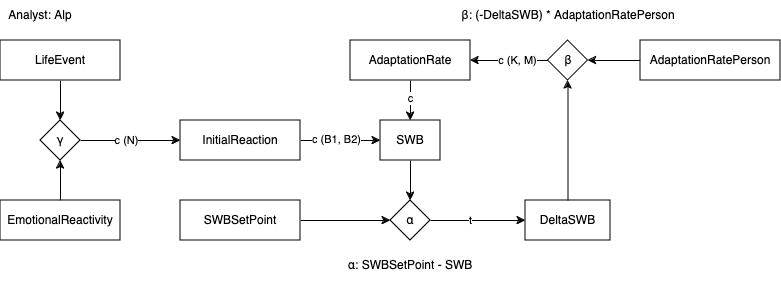

The diagram above was exported from draw.io. Its source (the exported page's mxGraphModel, read from the mxfile embedded in the PNG):
<mxGraphModel dx="895" dy="575" grid="1" gridSize="10" guides="1" tooltips="1" connect="1" arrows="1" fold="1" page="1" pageScale="1" pageWidth="827" pageHeight="1169" math="0" shadow="0">
  <root>
    <mxCell id="0" />
    <mxCell id="1" parent="0" />
    <mxCell id="g48SRaJ_zTbqPzLMM2-U-20" style="edgeStyle=orthogonalEdgeStyle;rounded=0;orthogonalLoop=1;jettySize=auto;html=1;exitX=0.5;exitY=1;exitDx=0;exitDy=0;entryX=0.5;entryY=0;entryDx=0;entryDy=0;" edge="1" parent="1" source="A-w8TeFKZ6NLx6qVMdYu-1" target="g48SRaJ_zTbqPzLMM2-U-17">
      <mxGeometry relative="1" as="geometry" />
    </mxCell>
    <mxCell id="A-w8TeFKZ6NLx6qVMdYu-1" value="LifeEvent" style="rounded=0;whiteSpace=wrap;html=1;" vertex="1" parent="1">
      <mxGeometry x="10" y="80" width="120" height="40" as="geometry" />
    </mxCell>
    <mxCell id="A-w8TeFKZ6NLx6qVMdYu-7" value="" style="edgeStyle=orthogonalEdgeStyle;rounded=0;orthogonalLoop=1;jettySize=auto;html=1;" edge="1" parent="1" source="A-w8TeFKZ6NLx6qVMdYu-2" target="A-w8TeFKZ6NLx6qVMdYu-6">
      <mxGeometry relative="1" as="geometry" />
    </mxCell>
    <mxCell id="A-w8TeFKZ6NLx6qVMdYu-8" value="c (B1, B2)" style="edgeLabel;html=1;align=center;verticalAlign=middle;resizable=0;points=[];" vertex="1" connectable="0" parent="A-w8TeFKZ6NLx6qVMdYu-7">
      <mxGeometry x="-0.4" y="-1" relative="1" as="geometry">
        <mxPoint x="12" y="-2" as="offset" />
      </mxGeometry>
    </mxCell>
    <mxCell id="A-w8TeFKZ6NLx6qVMdYu-2" value="InitialReaction" style="rounded=0;whiteSpace=wrap;html=1;" vertex="1" parent="1">
      <mxGeometry x="190" y="160" width="120" height="40" as="geometry" />
    </mxCell>
    <mxCell id="A-w8TeFKZ6NLx6qVMdYu-13" style="edgeStyle=orthogonalEdgeStyle;rounded=0;orthogonalLoop=1;jettySize=auto;html=1;exitX=0.5;exitY=1;exitDx=0;exitDy=0;entryX=0.5;entryY=0;entryDx=0;entryDy=0;" edge="1" parent="1" source="A-w8TeFKZ6NLx6qVMdYu-6" target="A-w8TeFKZ6NLx6qVMdYu-12">
      <mxGeometry relative="1" as="geometry" />
    </mxCell>
    <mxCell id="A-w8TeFKZ6NLx6qVMdYu-6" value="SWB" style="rounded=0;whiteSpace=wrap;html=1;" vertex="1" parent="1">
      <mxGeometry x="390" y="160" width="60" height="40" as="geometry" />
    </mxCell>
    <mxCell id="A-w8TeFKZ6NLx6qVMdYu-14" style="edgeStyle=orthogonalEdgeStyle;rounded=0;orthogonalLoop=1;jettySize=auto;html=1;exitX=1;exitY=0.5;exitDx=0;exitDy=0;entryX=0;entryY=0.5;entryDx=0;entryDy=0;" edge="1" parent="1" source="A-w8TeFKZ6NLx6qVMdYu-9" target="A-w8TeFKZ6NLx6qVMdYu-12">
      <mxGeometry relative="1" as="geometry" />
    </mxCell>
    <mxCell id="A-w8TeFKZ6NLx6qVMdYu-9" value="SWBSetPoint" style="rounded=0;whiteSpace=wrap;html=1;" vertex="1" parent="1">
      <mxGeometry x="190" y="240" width="120" height="40" as="geometry" />
    </mxCell>
    <mxCell id="g48SRaJ_zTbqPzLMM2-U-6" style="edgeStyle=orthogonalEdgeStyle;rounded=0;orthogonalLoop=1;jettySize=auto;html=1;exitX=0.5;exitY=0;exitDx=0;exitDy=0;entryX=0.5;entryY=1;entryDx=0;entryDy=0;" edge="1" parent="1" source="A-w8TeFKZ6NLx6qVMdYu-10" target="g48SRaJ_zTbqPzLMM2-U-5">
      <mxGeometry relative="1" as="geometry" />
    </mxCell>
    <mxCell id="A-w8TeFKZ6NLx6qVMdYu-10" value="DeltaSWB" style="rounded=0;whiteSpace=wrap;html=1;" vertex="1" parent="1">
      <mxGeometry x="535" y="240" width="85" height="40" as="geometry" />
    </mxCell>
    <mxCell id="A-w8TeFKZ6NLx6qVMdYu-15" style="edgeStyle=orthogonalEdgeStyle;rounded=0;orthogonalLoop=1;jettySize=auto;html=1;exitX=1;exitY=0.5;exitDx=0;exitDy=0;entryX=0;entryY=0.5;entryDx=0;entryDy=0;" edge="1" parent="1" source="A-w8TeFKZ6NLx6qVMdYu-12" target="A-w8TeFKZ6NLx6qVMdYu-10">
      <mxGeometry relative="1" as="geometry" />
    </mxCell>
    <mxCell id="g48SRaJ_zTbqPzLMM2-U-11" value="t" style="edgeLabel;html=1;align=center;verticalAlign=middle;resizable=0;points=[];" vertex="1" connectable="0" parent="A-w8TeFKZ6NLx6qVMdYu-15">
      <mxGeometry y="-1" relative="1" as="geometry">
        <mxPoint x="-8" y="-1" as="offset" />
      </mxGeometry>
    </mxCell>
    <mxCell id="A-w8TeFKZ6NLx6qVMdYu-12" value="&lt;span title=&quot;Greek-language text&quot;&gt;&lt;span lang=&quot;el&quot;&gt;α&lt;/span&gt;&lt;/span&gt;" style="rhombus;whiteSpace=wrap;html=1;" vertex="1" parent="1">
      <mxGeometry x="400" y="240" width="40" height="40" as="geometry" />
    </mxCell>
    <mxCell id="A-w8TeFKZ6NLx6qVMdYu-16" value="&lt;span title=&quot;Greek-language text&quot;&gt;&lt;span lang=&quot;el&quot;&gt;α: SWBSetPoint - SWB&lt;br&gt;&lt;/span&gt;&lt;/span&gt;" style="text;html=1;align=center;verticalAlign=middle;whiteSpace=wrap;rounded=0;" vertex="1" parent="1">
      <mxGeometry x="335" y="290" width="170" height="30" as="geometry" />
    </mxCell>
    <mxCell id="g48SRaJ_zTbqPzLMM2-U-4" style="edgeStyle=orthogonalEdgeStyle;rounded=0;orthogonalLoop=1;jettySize=auto;html=1;exitX=0.5;exitY=1;exitDx=0;exitDy=0;entryX=0.5;entryY=0;entryDx=0;entryDy=0;" edge="1" parent="1" source="g48SRaJ_zTbqPzLMM2-U-1" target="A-w8TeFKZ6NLx6qVMdYu-6">
      <mxGeometry relative="1" as="geometry" />
    </mxCell>
    <mxCell id="g48SRaJ_zTbqPzLMM2-U-13" value="c" style="edgeLabel;html=1;align=center;verticalAlign=middle;resizable=0;points=[];" vertex="1" connectable="0" parent="g48SRaJ_zTbqPzLMM2-U-4">
      <mxGeometry x="-0.1556" relative="1" as="geometry">
        <mxPoint as="offset" />
      </mxGeometry>
    </mxCell>
    <mxCell id="g48SRaJ_zTbqPzLMM2-U-1" value="AdaptationRate" style="rounded=0;whiteSpace=wrap;html=1;" vertex="1" parent="1">
      <mxGeometry x="360" y="80" width="120" height="40" as="geometry" />
    </mxCell>
    <mxCell id="g48SRaJ_zTbqPzLMM2-U-7" style="edgeStyle=orthogonalEdgeStyle;rounded=0;orthogonalLoop=1;jettySize=auto;html=1;exitX=0;exitY=0.5;exitDx=0;exitDy=0;entryX=1;entryY=0.5;entryDx=0;entryDy=0;" edge="1" parent="1" source="g48SRaJ_zTbqPzLMM2-U-5" target="g48SRaJ_zTbqPzLMM2-U-1">
      <mxGeometry relative="1" as="geometry" />
    </mxCell>
    <mxCell id="g48SRaJ_zTbqPzLMM2-U-10" value="c (K, M)" style="edgeLabel;html=1;align=center;verticalAlign=middle;resizable=0;points=[];" vertex="1" connectable="0" parent="g48SRaJ_zTbqPzLMM2-U-7">
      <mxGeometry x="-0.2051" relative="1" as="geometry">
        <mxPoint as="offset" />
      </mxGeometry>
    </mxCell>
    <mxCell id="g48SRaJ_zTbqPzLMM2-U-5" value="&lt;span title=&quot;Greek-language text&quot;&gt;&lt;span lang=&quot;el&quot;&gt;β&lt;/span&gt;&lt;/span&gt;" style="rhombus;whiteSpace=wrap;html=1;" vertex="1" parent="1">
      <mxGeometry x="557.5" y="80" width="40" height="40" as="geometry" />
    </mxCell>
    <mxCell id="g48SRaJ_zTbqPzLMM2-U-9" style="edgeStyle=orthogonalEdgeStyle;rounded=0;orthogonalLoop=1;jettySize=auto;html=1;exitX=0;exitY=0.5;exitDx=0;exitDy=0;entryX=1;entryY=0.5;entryDx=0;entryDy=0;" edge="1" parent="1" source="g48SRaJ_zTbqPzLMM2-U-8" target="g48SRaJ_zTbqPzLMM2-U-5">
      <mxGeometry relative="1" as="geometry" />
    </mxCell>
    <mxCell id="g48SRaJ_zTbqPzLMM2-U-8" value="AdaptationRatePerson" style="rounded=0;whiteSpace=wrap;html=1;" vertex="1" parent="1">
      <mxGeometry x="650" y="80" width="140" height="40" as="geometry" />
    </mxCell>
    <mxCell id="g48SRaJ_zTbqPzLMM2-U-12" value="&lt;span title=&quot;Greek-language text&quot;&gt;&lt;span lang=&quot;el&quot;&gt;β: (-DeltaSWB) * AdaptationRatePerson&lt;br&gt;&lt;/span&gt;&lt;/span&gt;" style="text;html=1;align=center;verticalAlign=middle;whiteSpace=wrap;rounded=0;" vertex="1" parent="1">
      <mxGeometry x="447.5" y="40" width="260" height="30" as="geometry" />
    </mxCell>
    <mxCell id="g48SRaJ_zTbqPzLMM2-U-18" style="edgeStyle=orthogonalEdgeStyle;rounded=0;orthogonalLoop=1;jettySize=auto;html=1;exitX=1;exitY=0.5;exitDx=0;exitDy=0;entryX=0;entryY=0.5;entryDx=0;entryDy=0;" edge="1" parent="1" source="g48SRaJ_zTbqPzLMM2-U-17" target="A-w8TeFKZ6NLx6qVMdYu-2">
      <mxGeometry relative="1" as="geometry" />
    </mxCell>
    <mxCell id="g48SRaJ_zTbqPzLMM2-U-19" value="c (N)" style="edgeLabel;html=1;align=center;verticalAlign=middle;resizable=0;points=[];" vertex="1" connectable="0" parent="g48SRaJ_zTbqPzLMM2-U-18">
      <mxGeometry x="-0.1" relative="1" as="geometry">
        <mxPoint as="offset" />
      </mxGeometry>
    </mxCell>
    <mxCell id="g48SRaJ_zTbqPzLMM2-U-17" value="&lt;span title=&quot;Greek-language text&quot;&gt;&lt;span lang=&quot;el&quot;&gt;γ&lt;/span&gt;&lt;/span&gt;" style="rhombus;whiteSpace=wrap;html=1;" vertex="1" parent="1">
      <mxGeometry x="50" y="160" width="40" height="40" as="geometry" />
    </mxCell>
    <mxCell id="g48SRaJ_zTbqPzLMM2-U-22" style="edgeStyle=orthogonalEdgeStyle;rounded=0;orthogonalLoop=1;jettySize=auto;html=1;exitX=0.5;exitY=0;exitDx=0;exitDy=0;entryX=0.5;entryY=1;entryDx=0;entryDy=0;" edge="1" parent="1" source="g48SRaJ_zTbqPzLMM2-U-21" target="g48SRaJ_zTbqPzLMM2-U-17">
      <mxGeometry relative="1" as="geometry" />
    </mxCell>
    <mxCell id="g48SRaJ_zTbqPzLMM2-U-21" value="EmotionalReactivity" style="rounded=0;whiteSpace=wrap;html=1;" vertex="1" parent="1">
      <mxGeometry x="10" y="240" width="120" height="40" as="geometry" />
    </mxCell>
    <mxCell id="h96uhi2cv-R3_wLjAUcv-1" value="Analyst: Alp" style="text;html=1;align=center;verticalAlign=middle;whiteSpace=wrap;rounded=0;" vertex="1" parent="1">
      <mxGeometry x="10" y="40" width="80" height="30" as="geometry" />
    </mxCell>
  </root>
</mxGraphModel>